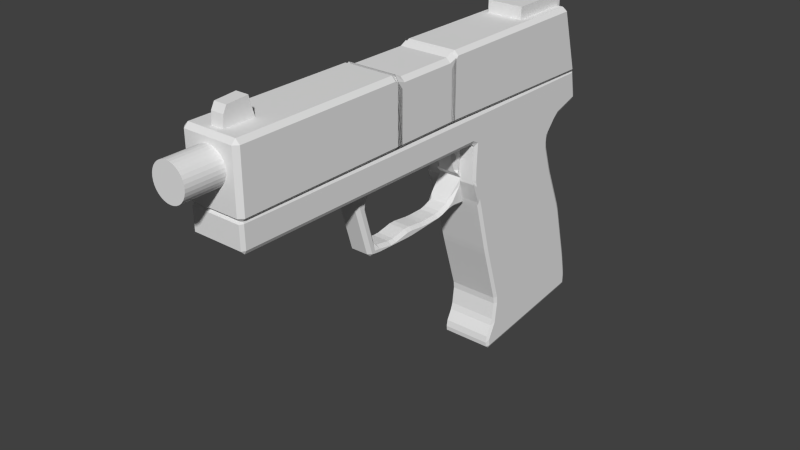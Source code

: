 # Source: USP45.blend  (saved by Blender 2.73.0; exported with 4.5.12 LTS)
import bpy
from mathutils import Matrix  # noqa: F401  (used for matrix-valued properties, if any)

bpy.ops.wm.read_factory_settings(use_empty=True)
scene = bpy.context.scene
scene.name = 'Scene'

# ---- collections
col_collection_1 = bpy.data.collections.new('Collection 1'); scene.collection.children.link(col_collection_1)

# ---- materials (node trees are filled in below, after node groups)
mat_material = bpy.data.materials.new('Material')
mat_material.alpha_threshold = 0.0
mat_material.use_transparent_shadow = False
mat_material.roughness = 0.5
mat_material.line_color = (0.0, 0.0, 0.0, 1.0)

# ---- material node trees

# ---- world
world_world = bpy.data.worlds.new('World'); scene.world = world_world
world_world.color = (0.05088, 0.05088, 0.05088)
world_world.use_sun_shadow = False
world_world.sun_shadow_jitter_overblur = 0.0
world_world.cycles.sampling_method = 'MANUAL'
world_world.cycles.sample_map_resolution = 256

# ---- meshes
me_cube = bpy.data.meshes.new('Cube')
me_cube.from_pydata([(-0.1953, 2.964, -1.547), (-0.1953, 3.245, -1.995), (0.1953, 3.245, -1.995), (0.1953, 2.964, -1.547), (-0.1953, 3.25, -1.433), (-0.1953, 3.358, -1.588), (0.1953, 3.358, -1.588), (0.1953, 3.25, -1.433), (-0.1953, 3.452, -1.962), (0.1953, 3.452, -1.962), (-0.1953, 3.475, -1.735), (0.1953, 3.475, -1.735), (-0.684, 3.793, -0.07861), (-0.684, 3.793, -1.348), (0.684, 3.793, -1.348), (0.684, 3.793, -0.07861), (-0.684, 4.133, -0.07861), (-0.684, 4.237, -1.353), (0.684, 4.237, -1.353), (0.684, 4.133, -0.07861), (-0.684, 4.133, -0.281), (-0.684, 3.793, -0.281), (0.684, 4.133, -0.281), (0.684, 3.793, -0.281), (-0.684, 4.237, -1.072), (0.684, 3.793, -0.9708), (-0.684, 3.793, -0.9708), (0.684, 4.237, -1.072), (-0.684, 3.793, -0.9563), (0.684, 4.133, -0.9563), (-0.684, 4.133, -0.9563), (0.684, 3.793, -0.9563), (-0.2368, 3.833, 6.843), (-0.2368, 3.888, 6.235), (0.2368, 3.888, 6.235), (0.2368, 3.833, 6.843), (-0.2368, 4.227, 6.753), (-0.2368, 4.257, 6.339), (0.2368, 4.257, 6.339), (0.2368, 4.227, 6.753), (-0.2368, 4.103, 6.82), (-0.2368, 4.126, 6.302), (0.2368, 4.126, 6.302), (0.2368, 4.103, 6.82), (2.665e-06, 3.71, 7.014), (2.665e-06, 3.71, 7.77), (0.1249, 3.704, 7.014), (0.1249, 3.704, 7.77), (0.245, 3.684, 7.014), (0.245, 3.684, 7.77), (0.3557, 3.653, 7.014), (0.3557, 3.653, 7.77), (0.4528, 3.611, 7.014), (0.4528, 3.611, 7.77), (0.5324, 3.56, 7.014), (0.5324, 3.56, 7.77), (0.5916, 3.502, 7.014), (0.5916, 3.502, 7.77), (0.628, 3.438, 7.014), (0.628, 3.438, 7.77), (0.6403, 3.373, 7.014), (0.6403, 3.373, 7.77), (0.628, 3.307, 7.014), (0.628, 3.307, 7.77), (0.5916, 3.243, 7.014), (0.5916, 3.243, 7.77), (0.5324, 3.185, 7.014), (0.5324, 3.185, 7.77), (0.4528, 3.134, 7.014), (0.4528, 3.134, 7.77), (0.3557, 3.092, 7.014), (0.3557, 3.092, 7.77), (0.245, 3.061, 7.014), (0.245, 3.061, 7.77), (0.1249, 3.041, 7.014), (0.1249, 3.041, 7.77), (2.009e-06, 3.035, 7.014), (2.009e-06, 3.035, 7.77), (-0.1249, 3.041, 7.014), (-0.1249, 3.041, 7.77), (-0.245, 3.061, 7.014), (-0.245, 3.061, 7.77), (-0.3557, 3.092, 7.014), (-0.3557, 3.092, 7.77), (-0.4528, 3.134, 7.014), (-0.4528, 3.134, 7.77), (-0.5324, 3.185, 7.014), (-0.5324, 3.185, 7.77), (-0.5916, 3.243, 7.014), (-0.5916, 3.243, 7.77), (-0.628, 3.307, 7.014), (-0.628, 3.307, 7.77), (-0.6403, 3.373, 7.014), (-0.6403, 3.373, 7.77), (-0.628, 3.438, 7.014), (-0.628, 3.438, 7.77), (-0.5916, 3.502, 7.014), (-0.5916, 3.502, 7.77), (-0.5324, 3.56, 7.014), (-0.5324, 3.56, 7.77), (-0.4528, 3.611, 7.014), (-0.4528, 3.611, 7.77), (-0.3557, 3.653, 7.014), (-0.3557, 3.653, 7.77), (-0.245, 3.684, 7.014), (-0.245, 3.684, 7.77), (-0.1249, 3.704, 7.014), (-0.1249, 3.704, 7.77), (-0.9269, 2.608, 3.612), (-1.081, 2.689, 3.612), (-1.081, 2.689, 3.45), (-0.9269, 2.608, 3.45), (-1.081, 2.689, 2.266), (-1.081, 2.689, 2.104), (-0.9269, 2.608, 2.104), (-0.9269, 2.608, 2.266), (0.9269, 2.608, 2.104), (1.081, 2.689, 2.104), (1.081, 2.689, 2.266), (0.9269, 2.608, 2.266), (1.081, 2.689, 3.45), (1.081, 2.689, 3.612), (0.9269, 2.608, 3.612), (0.9269, 2.608, 3.45), (-1.081, 3.738, 3.45), (-1.081, 3.793, 3.612), (-0.9269, 3.885, 3.58), (-0.9269, 3.82, 3.45), (-1.081, 3.738, 2.266), (-0.9269, 3.82, 2.266), (-0.9269, 3.887, 2.14), (-1.081, 3.795, 2.104), (1.081, 3.795, 2.104), (0.9269, 3.887, 2.14), (0.9269, 3.82, 2.266), (1.081, 3.738, 2.266), (1.081, 3.738, 3.45), (0.9269, 3.82, 3.45), (0.9269, 3.885, 3.58), (1.081, 3.793, 3.612), (-0.9269, 2.515, -1.673), (-1.081, 2.597, -1.645), (-0.9269, 2.591, -1.732), (0.9269, 2.591, -1.732), (1.081, 2.597, -1.645), (0.9269, 2.515, -1.673), (-0.9269, 3.819, -1.373), (-1.081, 3.816, -1.289), (-0.9269, 3.897, -1.269), (0.9269, 3.819, -1.373), (0.9269, 3.897, -1.269), (1.081, 3.816, -1.289), (1.081, 2.689, 2.215), (0.9269, 2.608, 2.215), (0.9269, 2.606, 2.052), (1.081, 2.687, 2.052), (-1.081, 2.687, 2.052), (-0.9269, 2.606, 2.052), (-0.9269, 2.608, 2.215), (-1.081, 2.689, 2.215), (0.9269, 3.83, 2.178), (1.081, 3.629, 2.215), (1.081, 3.816, 2.052), (0.9269, 3.897, 2.052), (-1.081, 3.629, 2.215), (-0.9269, 3.83, 2.178), (-0.9269, 3.897, 2.052), (-1.081, 3.816, 2.052), (-0.9269, 2.689, 7.032), (-1.081, 2.689, 6.95), (-0.9269, 2.608, 6.95), (0.9269, 2.608, 6.95), (1.081, 2.689, 6.95), (0.9269, 2.689, 7.032), (-0.9269, 3.889, 6.95), (-1.081, 3.807, 6.95), (-0.9269, 3.807, 7.032), (0.9269, 3.807, 7.032), (1.081, 3.807, 6.95), (0.9269, 3.889, 6.95), (-1.081, 2.689, 3.501), (-0.9269, 2.608, 3.501), (-0.9269, 2.608, 3.664), (-1.081, 2.689, 3.664), (1.081, 2.689, 3.664), (0.9269, 2.608, 3.664), (0.9269, 2.608, 3.501), (1.081, 2.689, 3.501), (1.081, 3.644, 3.501), (0.9269, 3.823, 3.534), (0.9269, 3.889, 3.664), (1.081, 3.807, 3.664), (-1.081, 3.807, 3.664), (-0.9269, 3.889, 3.664), (-0.9269, 3.823, 3.534), (-1.081, 3.644, 3.501), (-1.081, 2.63, -0.307), (-0.9269, 2.548, -0.3248), (1.081, 2.63, -0.307), (0.9269, 2.548, -0.3248), (0.9269, 3.897, -0.06685), (1.081, 3.816, -0.07983), (-1.081, 3.816, -0.07983), (-0.9269, 3.897, -0.06685), (0.4369, 1.276, 1.432), (-0.4369, 1.276, 1.432), (0.32, 1.93, 3.805), (0.32, 1.876, 3.898), (0.4369, 1.865, 3.976), (0.4369, 1.99, 3.93), (0.4369, 1.991, 3.807), (0.4369, 1.861, 4.228), (0.32, 1.863, 4.294), (0.32, 1.964, 4.357), (0.4369, 1.984, 4.289), (-0.32, 1.863, 4.294), (-0.4369, 1.861, 4.228), (-0.4369, 1.984, 4.289), (-0.32, 1.964, 4.357), (-0.4369, 1.865, 3.976), (-0.32, 1.876, 3.898), (-0.32, 1.93, 3.805), (-0.4369, 1.991, 3.807), (-0.4369, 1.99, 3.93), (0.4369, 1.738, 4.052), (0.32, 1.729, 3.985), (0.32, 1.617, 4.0), (0.4369, 1.615, 4.063), (0.4369, 1.738, 4.189), (0.4369, 1.615, 4.151), (0.32, 1.617, 4.216), (0.32, 1.735, 4.253), (-0.32, 1.735, 4.253), (-0.32, 1.617, 4.216), (-0.4369, 1.615, 4.151), (-0.4369, 1.738, 4.189), (-0.4369, 1.738, 4.052), (-0.4369, 1.615, 4.063), (-0.32, 1.617, 4.0), (-0.32, 1.729, 3.985), (0.32, 0.6404, 3.791), (0.4369, 0.706, 3.808), (0.4369, 0.6893, 3.679), (0.32, 0.6272, 3.668), (0.32, 0.7246, 3.95), (0.4369, 0.7196, 3.884), (0.32, 0.6548, 3.872), (-0.4369, 0.7196, 3.884), (-0.32, 0.7246, 3.95), (-0.32, 0.6548, 3.872), (-0.4369, 0.6893, 3.679), (-0.4369, 0.706, 3.808), (-0.32, 0.6404, 3.791), (-0.32, 0.6272, 3.668), (0.4369, 2.063, 3.809), (0.4369, 2.061, 3.932), (0.32, 2.122, 3.934), (0.32, 2.125, 3.811), (0.32, 2.111, 4.45), (0.4369, 2.051, 4.36), (0.32, 2.067, 4.467), (-0.32, 2.111, 4.45), (-0.32, 2.067, 4.467), (-0.4369, 2.051, 4.36), (-0.32, 2.122, 3.934), (-0.4369, 2.061, 3.932), (-0.4369, 2.063, 3.809), (-0.32, 2.125, 3.811), (0.32, 1.94, 1.938), (0.32, 1.954, 2.06), (0.4369, 2.016, 2.062), (0.4369, 2.003, 1.938), (-0.32, 1.954, 2.06), (-0.32, 1.94, 1.938), (-0.4369, 2.003, 1.938), (-0.4369, 2.016, 2.062), (0.32, 2.149, 2.066), (0.32, 2.135, 1.944), (0.4369, 2.07, 1.94), (0.4369, 2.087, 2.064), (-0.32, 2.135, 1.944), (-0.32, 2.149, 2.066), (-0.4369, 2.087, 2.064), (-0.4369, 2.07, 1.94), (0.4369, 0.8844, 3.85), (0.32, 0.8819, 3.785), (0.32, 0.8118, 3.707), (0.4369, 0.7461, 3.69), (0.4369, 0.7611, 3.818), (-0.4369, 0.7611, 3.818), (-0.4369, 0.7461, 3.69), (-0.32, 0.8118, 3.707), (-0.32, 0.8819, 3.785), (-0.4369, 0.8844, 3.85), (-0.32, 0.7637, 3.962), (-0.4369, 0.7611, 3.897), (-0.4369, 0.8844, 3.934), (-0.32, 0.8818, 3.997), (0.4369, 0.7611, 3.897), (0.32, 0.7637, 3.962), (0.32, 0.8818, 3.997), (0.4369, 0.8844, 3.934), (0.4369, 0.7245, 1.959), (0.32, 0.6656, 1.941), (0.32, 0.6437, 2.061), (0.4369, 0.7043, 2.082), (-0.32, 0.6437, 2.061), (-0.32, 0.6656, 1.941), (-0.4369, 0.7245, 1.959), (-0.4369, 0.7043, 2.082), (0.32, 0.7907, 1.98), (0.4369, 0.7317, 1.961), (0.4369, 0.7071, 2.083), (0.32, 0.7687, 2.099), (-0.4369, 0.7071, 2.083), (-0.4369, 0.7317, 1.961), (-0.32, 0.7907, 1.98), (-0.32, 0.7687, 2.099), (0.32, 0.8133, 2.963), (0.32, 0.8165, 2.841), (0.4369, 0.7526, 2.828), (0.4369, 0.7524, 2.953), (-0.32, 0.8165, 2.841), (-0.32, 0.8133, 2.963), (-0.4369, 0.7524, 2.953), (-0.4369, 0.7526, 2.828), (0.4369, 0.6601, 2.938), (0.4369, 0.6604, 2.813), (0.32, 0.5992, 2.803), (0.32, 0.598, 2.927), (-0.4369, 0.6604, 2.813), (-0.4369, 0.6601, 2.938), (-0.32, 0.598, 2.927), (-0.32, 0.5992, 2.803), (0.4369, 0.6964, 3.257), (0.4369, 0.6909, 3.384), (0.32, 0.7557, 3.396), (0.32, 0.7559, 3.274), (0.32, 0.6102, 3.236), (0.32, 0.615, 3.359), (0.4369, 0.6776, 3.38), (0.4369, 0.6724, 3.25), (-0.4369, 0.6909, 3.384), (-0.4369, 0.6964, 3.257), (-0.32, 0.7559, 3.274), (-0.32, 0.7557, 3.396), (-0.32, 0.615, 3.359), (-0.32, 0.6102, 3.236), (-0.4369, 0.6724, 3.25), (-0.4369, 0.6776, 3.38), (-0.4369, 0.7065, 2.39), (-0.32, 0.7681, 2.408), (-0.32, 0.776, 2.531), (-0.4369, 0.7123, 2.519), (-0.32, 0.6252, 2.371), (-0.4369, 0.6861, 2.385), (-0.4369, 0.6786, 2.511), (-0.32, 0.6178, 2.494), (0.4369, 0.7123, 2.519), (0.32, 0.776, 2.531), (0.32, 0.7681, 2.408), (0.4369, 0.7065, 2.39), (0.32, 0.6178, 2.494), (0.4369, 0.6786, 2.511), (0.4369, 0.6861, 2.385), (0.32, 0.6252, 2.371), (0.4369, 0.7996, 1.644), (0.32, 0.7365, 1.631), (0.32, 0.7239, 1.752), (0.4369, 0.7836, 1.767), (-0.32, 0.7239, 1.752), (-0.32, 0.7365, 1.631), (-0.4369, 0.7996, 1.644), (-0.4369, 0.7836, 1.767), (0.32, 0.934, 1.693), (0.4369, 0.8715, 1.663), (0.4369, 0.8031, 1.773), (0.32, 0.8632, 1.788), (-0.4369, 0.8031, 1.773), (-0.4369, 0.8715, 1.663), (-0.4369, 0.934, 1.693), (-0.32, 0.8632, 1.788), (0.32, 0.7624, 1.282), (0.32, 0.7088, 1.327), (0.4369, 0.7728, 1.35), (-0.4369, 0.7728, 1.35), (-0.32, 0.7088, 1.327), (-0.32, 0.7624, 1.282), (0.4369, 1.142, 1.457), (0.4369, 1.276, 1.432), (0.32, 1.276, 1.432), (-0.4369, 1.276, 1.432), (-0.4369, 1.142, 1.457), (-0.32, 1.276, 1.432), (0.32, 1.867, 1.413), (0.32, 1.744, 1.417), (0.4369, 1.759, 1.477), (0.4369, 1.885, 1.475), (-0.4369, 1.759, 1.477), (-0.32, 1.744, 1.417), (-0.32, 1.867, 1.413), (-0.4369, 1.885, 1.475), (0.4369, 1.952, 1.477), (0.32, 2.016, 1.477), (0.32, 1.939, 1.415), (-0.32, 1.939, 1.415), (-0.32, 2.016, 1.477), (-0.4369, 1.952, 1.477), (0.32, 1.897, 1.769), (0.4369, 1.961, 1.774), (0.4369, 1.93, 1.649), (0.4369, 1.794, 1.615), (0.32, 1.823, 1.69), (0.32, 2.061, 1.656), (0.4369, 1.996, 1.651), (0.4369, 2.028, 1.776), (0.32, 2.092, 1.775), (-0.32, 2.092, 1.775), (-0.4369, 2.028, 1.776), (-0.4369, 1.996, 1.651), (-0.32, 2.061, 1.656), (-0.32, 1.823, 1.69), (-0.4369, 1.794, 1.615), (-0.4369, 1.93, 1.649), (-0.4369, 1.961, 1.774), (-0.32, 1.897, 1.769), (0.32, 1.363, 1.451), (0.4369, 1.302, 1.457), (0.4369, 1.302, 1.457), (0.4369, 1.445, 1.506), (-0.4369, 1.302, 1.457), (-0.4369, 1.302, 1.457), (-0.32, 1.363, 1.451), (-0.4369, 1.445, 1.506), (0.4369, 1.431, 1.493), (0.4369, 1.399, 1.548), (0.4369, 1.399, 1.548), (0.32, 1.458, 1.567), (-0.4369, 1.399, 1.548), (-0.4369, 1.399, 1.548), (-0.4369, 1.431, 1.493), (-0.32, 1.458, 1.567), (0.4369, 1.302, 1.457), (0.4369, 1.302, 1.457), (0.32, 1.347, 1.499), (-0.32, 1.347, 1.499), (-0.4369, 1.302, 1.457), (-0.4369, 1.302, 1.457), (0.4369, 1.399, 1.548), (0.4369, 1.399, 1.548), (0.32, 1.354, 1.506), (-0.32, 1.354, 1.506), (-0.4369, 1.399, 1.548), (-0.4369, 1.399, 1.548), (0.32, 1.946, 2.618), (0.4369, 2.008, 2.62), (0.4369, 2.01, 2.496), (0.32, 1.948, 2.495), (0.4369, 2.081, 2.499), (0.4369, 2.08, 2.622), (0.32, 2.141, 2.624), (0.32, 2.143, 2.501), (-0.32, 2.141, 2.624), (-0.4369, 2.08, 2.622), (-0.4369, 2.081, 2.499), (-0.32, 2.143, 2.501), (-0.4369, 2.01, 2.496), (-0.4369, 2.008, 2.62), (-0.32, 1.946, 2.618), (-0.32, 1.948, 2.495), (0.32, 2.146, 2.251), (0.4369, 2.085, 2.25), (0.4369, 2.083, 2.373), (0.32, 2.145, 2.375), (-0.32, 1.951, 2.245), (-0.4369, 2.013, 2.247), (-0.4369, 2.011, 2.371), (-0.32, 1.95, 2.369), (0.32, 1.95, 2.369), (0.4369, 2.011, 2.371), (0.4369, 2.013, 2.247), (0.32, 1.951, 2.245), (-0.32, 2.145, 2.375), (-0.4369, 2.083, 2.373), (-0.4369, 2.085, 2.25), (-0.32, 2.146, 2.251), (1.0, -2.096, -1.941), (0.9308, -2.158, -2.01), (0.9308, -2.021, -1.996), (0.9308, -2.02, 0.6243), (0.9308, -2.15, 0.6644), (1.0, -2.109, 0.5655), (-1.0, -2.109, 0.5655), (-0.9308, -2.15, 0.6644), (-0.9308, -2.02, 0.6243), (-0.9308, -2.021, -1.996), (-0.9308, -2.158, -2.01), (-1.0, -2.096, -1.941), (1.0, 0.5503, -1.122), (0.9308, 0.5524, -1.196), (0.9308, 0.6817, -1.148), (1.0, 0.6929, -1.071), (1.0, 0.8015, 1.276), (0.9308, 0.7347, 1.258), (1.0, 0.7252, 1.184), (1.0, 0.8672, 1.227), (1.0, 0.8015, 1.276), (-1.0, 0.8672, 1.227), (-1.0, 0.7252, 1.184), (-0.9308, 0.7347, 1.258), (-1.0, 0.8015, 1.276), (-1.0, 0.8015, 1.276), (-0.9308, 0.5524, -1.196), (-1.0, 0.5503, -1.122), (-1.0, 0.6929, -1.071), (-0.9308, 0.6817, -1.148), (1.0, -1.54, -1.822), (1.0, -1.679, -1.856), (0.9308, -1.677, -1.926), (0.9308, -1.543, -1.894), (0.9308, -1.678, 0.5826), (1.0, -1.679, 0.513), (1.0, -1.54, 0.5234), (0.9308, -1.544, 0.5949), (-1.0, -1.679, 0.513), (-0.9308, -1.678, 0.5826), (-0.9308, -1.544, 0.5949), (-1.0, -1.54, 0.5234), (-0.9308, -1.677, -1.926), (-1.0, -1.679, -1.856), (-1.0, -1.54, -1.822), (-0.9308, -1.543, -1.894), (0.9308, -0.295, -1.556), (1.0, -0.2895, -1.478), (1.0, -0.4278, -1.529), (0.9308, -0.4256, -1.6), (1.0, -0.4278, 0.8713), (1.0, -0.2895, 0.9123), (0.9308, -0.2918, 0.9833), (0.9308, -0.4247, 0.9448), (-0.9308, -0.4247, 0.9448), (-0.9308, -0.2918, 0.9833), (-1.0, -0.2895, 0.9123), (-1.0, -0.4278, 0.8713), (-1.0, -0.4278, -1.529), (-1.0, -0.2895, -1.478), (-0.9308, -0.295, -1.556), (-0.9308, -0.4256, -1.6), (0.9308, -2.292, -2.01), (1.0, -2.299, -1.941), (0.9308, -2.368, -1.941), (0.9308, -2.65, 0.7123), (1.0, -2.581, 0.7196), (0.9308, -2.589, 0.7883), (-0.9308, -2.65, 0.7123), (-0.9308, -2.589, 0.7883), (-1.0, -2.581, 0.7196), (-1.0, -2.299, -1.941), (-0.9308, -2.292, -2.01), (-0.9308, -2.368, -1.941), (-0.9308, -2.493, 0.7985), (-0.9308, -2.362, 0.7741), (-1.0, -2.437, 0.7348), (-0.9308, -2.106, -2.01), (-0.9308, -2.244, -2.01), (-1.0, -2.175, -1.941), (1.0, -2.437, 0.7348), (0.9308, -2.362, 0.7741), (0.9308, -2.493, 0.7985), (1.0, -2.175, -1.941), (0.9308, -2.244, -2.01), (0.9308, -2.106, -2.01), (0.9308, 1.279, -0.9757), (1.0, 1.279, -0.9064), (1.0, 1.14, -0.9218), (0.9308, 1.144, -0.9935), (1.0, 1.14, 1.335), (1.0, 1.279, 1.367), (0.9308, 1.279, 1.436), (1.0, 1.21, 1.436), (1.0, 1.21, 1.436), (-1.0, 1.21, 1.436), (-1.0, 1.21, 1.436), (-0.9308, 1.279, 1.436), (-1.0, 1.279, 1.367), (-1.0, 1.14, 1.335), (-1.0, 1.279, -0.9064), (-0.9308, 1.279, -0.9757), (-0.9308, 1.144, -0.9935), (-1.0, 1.14, -0.9218), (0.9308, 1.351, -0.98), (0.9308, 1.472, -1.029), (1.0, 1.447, -0.9164), (1.0, 1.554, 1.367), (0.9308, 1.625, 1.433), (0.9308, 1.487, 1.436), (-0.9308, 1.487, 1.436), (-0.9308, 1.625, 1.433), (-1.0, 1.554, 1.367), (-1.0, 1.447, -0.9164), (-0.9308, 1.472, -1.029), (-0.9308, 1.351, -0.98), (1.0, 1.821, -1.271), (1.0, 1.714, -1.149), (0.9308, 1.696, -1.225), (0.9308, 1.768, -1.337), (1.0, 2.496, 1.32), (1.0, 2.516, 0.9251), (0.9308, 2.588, 1.315), (0.9308, 2.59, 1.454), (1.0, 2.521, 1.457), (-1.0, 2.521, 1.457), (-0.9308, 2.59, 1.454), (-0.9308, 2.588, 1.315), (-1.0, 2.516, 0.9251), (-1.0, 2.496, 1.32), (-0.9308, 1.768, -1.337), (-0.9308, 1.696, -1.225), (-1.0, 1.714, -1.149), (-1.0, 1.821, -1.271), (0.9308, 2.001, -1.874), (1.0, 1.981, -1.807), (0.9308, 1.913, -1.821), (0.9308, 2.564, -1.697), (1.0, 2.495, -1.709), (0.9308, 2.495, -1.779), (-1.0, 2.495, -1.709), (-0.9308, 2.564, -1.697), (-0.9308, 2.495, -1.779), (-0.9308, 2.001, -1.874), (-0.9308, 1.913, -1.821), (-1.0, 1.981, -1.807), (0.9308, 0.8659, 1.301), (1.0, 0.8015, 1.276), (1.0, 0.8015, 1.276), (-1.0, 0.8015, 1.276), (-1.0, 0.8015, 1.276), (-0.9308, 0.8659, 1.301), (1.0, 1.21, 1.436), (1.0, 1.21, 1.436), (0.9308, 1.145, 1.411), (-0.9308, 1.145, 1.411), (-1.0, 1.21, 1.436), (-1.0, 1.21, 1.436), (-0.9308, 1.607, -1.148), (-0.9308, 1.503, -1.057), (-1.0, 1.601, -1.05), (-0.9308, 2.02, 1.484), (-1.0, 2.089, 1.481), (-1.0, 2.016, 1.346), (-0.9308, 1.95, 1.418), (1.0, 2.016, 1.346), (1.0, 2.089, 1.481), (0.9308, 2.02, 1.484), (0.9308, 1.95, 1.418), (1.0, 1.601, -1.05), (0.9308, 1.503, -1.057), (0.9308, 1.607, -1.148), (1.0, 2.588, 6.94), (0.9308, 2.658, 6.941), (0.9308, 2.589, 7.01), (-0.9308, 2.589, 7.01), (-0.9308, 2.658, 6.941), (-1.0, 2.588, 6.94), (-0.9308, 2.158, 7.005), (-1.0, 2.157, 6.935), (-0.9308, 2.088, 6.935), (0.9308, 2.088, 6.935), (1.0, 2.157, 6.935), (0.9308, 2.158, 7.005)], [], [(4, 5, 1, 0), (2, 1, 8, 9), (6, 7, 3, 2), (7, 4, 0, 3), (0, 1, 2, 3), (7, 6, 5, 4), (10, 11, 9, 8), (6, 2, 9, 11), (5, 6, 11, 10), (1, 5, 10, 8), (24, 17, 13, 26), (17, 18, 14, 13), (22, 19, 15, 23), (19, 16, 12, 15), (26, 13, 14, 25), (27, 18, 17, 24), (19, 22, 20, 16), (12, 21, 23, 15), (29, 22, 23, 31), (16, 20, 21, 12), (18, 27, 25, 14), (29, 27, 24, 30), (28, 26, 25, 31), (30, 24, 26, 28), (20, 30, 28, 21), (21, 28, 31, 23), (22, 29, 30, 20), (27, 29, 31, 25), (40, 41, 33, 32), (41, 42, 34, 33), (42, 43, 35, 34), (43, 40, 32, 35), (32, 33, 34, 35), (39, 38, 37, 36), (39, 36, 40, 43), (38, 39, 43, 42), (37, 38, 42, 41), (36, 37, 41, 40), (44, 45, 47, 46), (46, 47, 49, 48), (48, 49, 51, 50), (50, 51, 53, 52), (52, 53, 55, 54), (54, 55, 57, 56), (56, 57, 59, 58), (58, 59, 61, 60), (60, 61, 63, 62), (62, 63, 65, 64), (64, 65, 67, 66), (66, 67, 69, 68), (68, 69, 71, 70), (70, 71, 73, 72), (72, 73, 75, 74), (74, 75, 77, 76), (76, 77, 79, 78), (78, 79, 81, 80), (80, 81, 83, 82), (82, 83, 85, 84), (84, 85, 87, 86), (86, 87, 89, 88), (88, 89, 91, 90), (90, 91, 93, 92), (92, 93, 95, 94), (94, 95, 97, 96), (96, 97, 99, 98), (98, 99, 101, 100), (100, 101, 103, 102), (102, 103, 105, 104), (47, 45, 107, 105, 103, 101, 99, 97, 95, 93, 91, 89, 87, 85, 83, 81, 79, 77, 75, 73, 71, 69, 67, 65, 63, 61, 59, 57, 55, 53, 51, 49), (106, 107, 45, 44), (104, 105, 107, 106), (44, 46, 48, 50, 52, 54, 56, 58, 60, 62, 64, 66, 68, 70, 72, 74, 76, 78, 80, 82, 84, 86, 88, 90, 92, 94, 96, 98, 100, 102, 104, 106), (111, 115, 119, 123), (196, 202, 147, 141), (132, 117, 152, 161), (184, 191, 178, 172), (108, 122, 186, 181), (138, 126, 194, 189), (199, 197, 140, 145), (203, 200, 150, 148), (192, 183, 169, 175), (201, 198, 144, 151), (116, 114, 158, 153), (146, 149, 143, 142), (121, 139, 188, 187), (135, 136, 120, 118), (182, 185, 171, 170), (190, 193, 174, 179), (177, 176, 168, 173), (113, 131, 164, 159), (137, 134, 129, 127), (130, 133, 160, 165), (125, 109, 180, 195), (108, 109, 110, 111), (112, 113, 114, 115), (116, 117, 118, 119), (120, 121, 122, 123), (124, 125, 126, 127), (128, 129, 130, 131), (132, 133, 134, 135), (136, 137, 138, 139), (140, 141, 142), (143, 144, 145), (146, 147, 148), (149, 150, 151), (152, 153, 154, 155), (156, 157, 158, 159), (160, 161, 162, 163), (164, 165, 166, 167), (168, 169, 170), (171, 172, 173), (174, 175, 176), (177, 178, 179), (180, 181, 182, 183), (184, 185, 186, 187), (188, 189, 190, 191), (192, 193, 194, 195), (109, 125, 124, 110), (127, 129, 128, 124), (131, 113, 112, 128), (115, 111, 110, 112), (129, 134, 133, 130), (135, 118, 117, 132), (119, 115, 114, 116), (134, 137, 136, 135), (139, 121, 120, 136), (123, 119, 118, 120), (137, 127, 126, 138), (111, 123, 122, 108), (146, 142, 141, 147), (148, 150, 149, 146), (151, 144, 143, 149), (145, 140, 142, 143), (152, 117, 116, 153), (196, 141, 140, 197), (160, 133, 132, 161), (164, 131, 130, 165), (198, 155, 154, 199), (113, 159, 158, 114), (200, 163, 162, 201), (202, 167, 166, 203), (167, 156, 159, 164), (163, 166, 165, 160), (155, 162, 161, 152), (157, 154, 153, 158), (168, 176, 175, 169), (177, 173, 172, 178), (179, 174, 176, 177), (170, 171, 173, 168), (180, 109, 108, 181), (184, 172, 171, 185), (188, 139, 138, 189), (192, 175, 174, 193), (169, 183, 182, 170), (121, 187, 186, 122), (178, 191, 190, 179), (125, 195, 194, 126), (183, 192, 195, 180), (191, 184, 187, 188), (193, 190, 189, 194), (185, 182, 181, 186), (124, 128, 112, 110), (147, 202, 203, 148), (150, 200, 201, 151), (144, 198, 199, 145), (156, 196, 197, 157), (162, 155, 198, 201), (166, 163, 200, 203), (154, 157, 197, 199), (156, 167, 202, 196), (209, 214, 259, 255), (213, 218, 262, 260), (217, 223, 265, 263), (210, 254, 459, 455), (484, 475, 275, 282), (327, 320, 358, 363), (242, 287, 335, 340), (290, 250, 349, 342), (289, 295, 247, 251), (252, 249, 246, 240), (257, 267, 462, 460), (266, 222, 467, 463), (235, 236, 219, 216), (239, 225, 207, 220), (411, 396, 429, 434), (283, 274, 424, 418), (286, 291, 345, 336), (271, 278, 415, 409), (233, 230, 300, 297), (237, 234, 296, 293), (298, 288, 241, 245), (229, 227, 284, 301), (360, 351, 317, 313), (307, 303, 368, 370), (315, 308, 373, 378), (302, 311, 376, 369), (366, 375, 388, 384), (325, 330, 356, 353), (319, 322, 352, 359), (343, 348, 331, 324), (354, 365, 304, 306), (253, 243, 339, 346), (256, 258, 261, 264), (294, 299, 244, 248), (347, 338, 329, 332), (333, 328, 362, 357), (341, 334, 321, 326), (337, 344, 323, 318), (390, 393, 387, 382), (364, 361, 312, 305), (310, 316, 381, 377), (350, 355, 309, 314), (389, 388, 390, 393, 392, 391, 205, 204), (371, 367, 383, 386), (374, 380, 391, 393, 390, 389), (379, 372, 385, 392), (410, 414, 402, 397), (398, 422, 440, 433), (421, 412, 437, 441), (427, 431, 446, 443), (480, 471, 279, 270), (470, 485, 281, 276), (277, 280, 417, 416), (273, 268, 408, 425), (451, 450, 444, 445), (419, 423, 401, 407), (413, 420, 406, 403), (400, 394, 404, 405), (469, 457, 478, 477), (430, 439, 452, 447), (438, 436, 448, 453), (435, 428, 442, 449), (395, 399, 432, 426), (231, 232, 215, 212), (474, 481, 269, 272), (226, 238, 292, 285), (221, 206, 454, 468), (456, 458, 472, 479), (464, 466, 476, 483), (461, 465, 482, 473), (206, 207, 208, 209, 210), (211, 212, 213, 214), (215, 216, 217, 218), (219, 220, 221, 222, 223), (224, 225, 226, 227), (228, 229, 230, 231), (232, 233, 234, 235), (236, 237, 238, 239), (240, 241, 242, 243), (244, 245, 246), (247, 248, 249), (250, 251, 252, 253), (254, 255, 256, 257), (258, 259, 260), (261, 262, 263), (264, 265, 266, 267), (268, 269, 270, 271), (272, 273, 274, 275), (276, 277, 278, 279), (280, 281, 282, 283), (284, 285, 286, 287, 288), (289, 290, 291, 292, 293), (294, 295, 296, 297), (298, 299, 300, 301), (302, 303, 304, 305), (306, 307, 308, 309), (310, 311, 312, 313), (314, 315, 316, 317), (318, 319, 320, 321), (322, 323, 324, 325), (326, 327, 328, 329), (330, 331, 332, 333), (334, 335, 336, 337), (338, 339, 340, 341), (342, 343, 344, 345), (346, 347, 348, 349), (350, 351, 352, 353), (354, 355, 356, 357), (358, 359, 360, 361), (362, 363, 364, 365), (366, 367, 368, 369), (370, 371, 372, 373), (374, 375, 376, 377), (378, 379, 380, 381), (382, 383, 384), (385, 386, 387), (388, 389, 390), (391, 392, 393), (394, 395, 396, 397), (398, 399, 400, 401), (402, 403, 404), (405, 406, 407), (408, 409, 410, 411, 412), (413, 414, 415, 416), (417, 418, 419, 420), (421, 422, 423, 424, 425), (426, 427, 428, 429), (430, 431, 432, 433), (434, 435, 436, 437), (438, 439, 440, 441), (442, 443, 444), (445, 446, 447), (448, 449, 450), (451, 452, 453), (454, 455, 456, 457), (458, 459, 460, 461), (462, 463, 464, 465), (466, 467, 468, 469), (470, 471, 472, 473), (474, 475, 476, 477), (478, 479, 480, 481), (482, 483, 484, 485), (207, 225, 224, 208), (227, 229, 228, 224), (231, 212, 211, 228), (214, 209, 208, 211), (230, 233, 232, 231), (235, 216, 215, 232), (218, 213, 212, 215), (234, 237, 236, 235), (239, 220, 219, 236), (223, 217, 216, 219), (238, 226, 225, 239), (206, 221, 220, 207), (240, 246, 245, 241), (246, 249, 248, 244), (249, 252, 251, 247), (252, 240, 243, 253), (284, 227, 226, 285), (289, 251, 250, 290), (294, 248, 247, 295), (298, 245, 244, 299), (258, 256, 255, 259), (261, 258, 260, 262), (264, 261, 263, 265), (256, 264, 267, 257), (265, 223, 222, 266), (209, 255, 254, 210), (262, 218, 217, 263), (259, 214, 213, 260), (268, 273, 272, 269), (276, 281, 280, 277), (282, 275, 274, 283), (270, 279, 278, 271), (454, 206, 210, 455), (470, 276, 279, 471), (462, 267, 266, 463), (474, 272, 275, 475), (241, 288, 287, 242), (237, 293, 292, 238), (233, 297, 296, 234), (229, 301, 300, 230), (288, 298, 301, 284), (299, 294, 297, 300), (295, 289, 293, 296), (291, 286, 285, 292), (306, 304, 303, 307), (314, 309, 308, 315), (305, 312, 311, 302), (316, 310, 313, 317), (335, 287, 286, 336), (350, 314, 317, 351), (339, 243, 242, 340), (354, 306, 309, 355), (358, 320, 319, 359), (343, 324, 323, 344), (362, 328, 327, 363), (347, 332, 331, 348), (328, 333, 332, 329), (330, 325, 324, 331), (320, 327, 326, 321), (322, 319, 318, 323), (321, 334, 337, 318), (329, 338, 341, 326), (290, 342, 345, 291), (253, 346, 349, 250), (344, 337, 336, 345), (334, 341, 340, 335), (348, 343, 342, 349), (338, 347, 346, 339), (325, 353, 352, 322), (333, 357, 356, 330), (312, 361, 360, 313), (304, 365, 364, 305), (365, 354, 357, 362), (355, 350, 353, 356), (361, 364, 363, 358), (351, 360, 359, 352), (370, 368, 367, 371), (378, 373, 372, 379), (369, 376, 375, 366), (380, 374, 377, 381), (376, 311, 310, 377), (315, 378, 381, 316), (368, 303, 302, 369), (307, 370, 373, 308), (386, 383, 382, 387), (392, 385, 387, 393), (384, 388, 390, 382), (388, 375, 374, 389), (379, 392, 391, 380), (383, 367, 366, 384), (371, 386, 385, 372), (394, 400, 399, 395), (403, 406, 405, 404), (407, 401, 400, 405), (397, 402, 404, 394), (408, 268, 271, 409), (413, 403, 402, 414), (417, 280, 283, 418), (422, 398, 401, 423), (396, 411, 410, 397), (277, 416, 415, 278), (406, 420, 419, 407), (273, 425, 424, 274), (412, 421, 425, 408), (420, 413, 416, 417), (423, 419, 418, 424), (414, 410, 409, 415), (426, 432, 431, 427), (439, 430, 433, 440), (428, 435, 434, 429), (436, 438, 441, 437), (440, 422, 421, 441), (411, 434, 437, 412), (395, 426, 429, 396), (432, 399, 398, 433), (443, 446, 445, 444), (451, 445, 447, 452), (444, 450, 449, 442), (450, 451, 453, 448), (452, 439, 438, 453), (435, 449, 448, 436), (427, 443, 442, 428), (446, 431, 430, 447), (478, 457, 456, 479), (257, 460, 459, 254), (482, 465, 464, 483), (221, 468, 467, 222), (457, 469, 468, 454), (465, 461, 460, 462), (466, 464, 463, 467), (458, 456, 455, 459), (461, 473, 472, 458), (469, 477, 476, 466), (269, 481, 480, 270), (281, 485, 484, 282), (481, 474, 477, 478), (485, 470, 473, 482), (475, 484, 483, 476), (471, 480, 479, 472), (224, 228, 211, 208), (499, 532, 546, 512), (581, 511, 635, 643), (500, 515, 588, 575), (506, 580, 638, 634), (514, 507, 585, 589), (517, 521, 491, 566, 552, 549, 569, 486), (516, 534, 536, 522), (496, 487, 571, 563), (492, 524, 529, 497, 565, 557, 556, 562), (533, 498, 504, 537), (550, 551, 554, 559), (527, 543, 544, 530), (523, 539, 540, 526), (564, 570, 548, 558), (572, 587, 601, 590), (568, 560, 555, 553), (490, 493, 561, 567), (489, 520, 525, 494), (510, 502, 633, 636), (505, 501, 574, 576), (538, 503, 509, 541), (591, 600, 645, 656), (586, 584, 598, 649, 615, 618, 646, 599), (577, 573, 592, 655, 603, 606, 651, 593), (620, 629, 628, 625), (664, 669, 660, 661), (609, 612, 662, 659), (637, 632, 640, 641), (652, 610, 658, 668), (607, 602, 621, 624), (657, 644, 617, 604), (647, 653, 667, 666), (535, 519, 531, 547), (583, 578, 595, 596), (542, 508, 513, 545), (597, 594, 654, 650), (605, 616, 630, 622), (579, 582, 642, 639), (611, 648, 665, 663), (619, 614, 626, 631), (613, 608, 623, 627), (486, 487, 488), (489, 490, 491), (492, 493, 494), (495, 496, 497), (498, 499, 500, 501), (502, 503, 504, 505, 506), (507, 508, 509, 510, 511), (512, 513, 514, 515), (516, 517, 518, 519), (520, 521, 522, 523), (524, 525, 526, 527), (528, 529, 530, 531), (532, 533, 534, 535), (536, 537, 538, 539), (540, 541, 542, 543), (544, 545, 546, 547), (548, 549, 550), (551, 552, 553), (554, 555, 556), (557, 558, 559), (560, 561, 562), (563, 564, 565), (566, 567, 568), (569, 570, 571), (572, 573, 574, 575), (576, 577, 578, 579, 580), (581, 582, 583, 584, 585), (586, 587, 588, 589), (590, 591, 592), (593, 594, 595), (596, 597, 598), (599, 600, 601), (602, 603, 604, 605), (606, 607, 608, 609, 610), (611, 612, 613, 614, 615), (616, 617, 618, 619), (620, 621, 622), (623, 624, 625), (626, 627, 628), (629, 630, 631), (632, 633, 634), (635, 636, 637), (638, 639, 640), (641, 642, 643), (644, 645, 646), (647, 648, 649, 650), (651, 652, 653, 654), (655, 656, 657), (658, 659, 660), (661, 662, 663), (664, 665, 666), (667, 668, 669), (487, 496, 495, 488), (532, 499, 498, 533), (489, 494, 493, 490), (537, 504, 503, 538), (541, 509, 508, 542), (545, 513, 512, 546), (501, 505, 504, 498), (499, 512, 515, 500), (502, 510, 509, 503), (507, 514, 513, 508), (488, 518, 517, 486), (491, 521, 520, 489), (494, 525, 524, 492), (497, 529, 528, 495), (518, 528, 531, 519), (527, 530, 529, 524), (523, 526, 525, 520), (516, 522, 521, 517), (519, 535, 534, 516), (522, 536, 539, 523), (526, 540, 543, 527), (530, 544, 547, 531), (535, 547, 546, 532), (542, 545, 544, 543), (538, 541, 540, 539), (533, 537, 536, 534), (549, 552, 551, 550), (550, 559, 558, 548), (553, 555, 554, 551), (556, 557, 559, 554), (561, 493, 492, 562), (564, 558, 557, 565), (566, 491, 490, 567), (569, 549, 548, 570), (555, 560, 562, 556), (496, 563, 565, 497), (552, 566, 568, 553), (486, 569, 571, 487), (570, 564, 563, 571), (560, 568, 567, 561), (573, 577, 576, 574), (575, 588, 587, 572), (578, 583, 582, 579), (584, 586, 589, 585), (588, 515, 514, 589), (511, 581, 585, 507), (505, 576, 580, 506), (574, 501, 500, 575), (590, 601, 600, 591), (594, 597, 596, 595), (601, 587, 586, 599), (583, 596, 598, 584), (577, 593, 595, 578), (592, 573, 572, 590), (602, 607, 606, 603), (604, 617, 616, 605), (608, 613, 612, 609), (614, 619, 618, 615), (645, 600, 599, 646), (648, 611, 615, 649), (651, 606, 610, 652), (655, 592, 591, 656), (620, 625, 624, 621), (622, 630, 629, 620), (625, 628, 627, 623), (628, 629, 631, 626), (630, 616, 619, 631), (613, 627, 626, 614), (607, 624, 623, 608), (621, 602, 605, 622), (632, 637, 636, 633), (639, 642, 641, 640), (637, 641, 643, 635), (634, 638, 640, 632), (633, 502, 506, 634), (579, 639, 638, 580), (642, 582, 581, 643), (510, 636, 635, 511), (617, 644, 646, 618), (597, 650, 649, 598), (593, 651, 654, 594), (603, 655, 657, 604), (644, 657, 656, 645), (653, 647, 650, 654), (659, 662, 661, 660), (664, 661, 663, 665), (668, 658, 660, 669), (669, 664, 666, 667), (665, 648, 647, 666), (652, 668, 667, 653), (609, 659, 658, 610), (662, 612, 611, 663), (518, 488, 495, 528)])
me_cube.materials.append(mat_material)
me_cube.use_remesh_preserve_volume = False
me_cube.use_remesh_preserve_attributes = False
me_cube.use_mirror_vertex_groups = False
me_cube.update()

# ---- objects
ob_cube = bpy.data.objects.new('Cube', me_cube)

# ---- transforms, parenting, visibility, modifiers, constraints
ob_cube.location = (-1.281e-13, 3.6, -5.495)
ob_cube.rotation_euler = (1.571, -1.748e-07, 6.283)
ob_cube.scale = (0.5271, 1.0, 1.0)
ob_cube.lock_rotations_4d = False
ob_cube.empty_display_type = 'ARROWS'
ob_cube.lineart.crease_threshold = 0.0

# ---- collection membership
col_collection_1.objects.link(ob_cube)

# ---- scene / render settings (as saved in the file)
scene.frame_start = 1; scene.frame_end = 250; scene.frame_set(1)
scene.render.engine = 'BLENDER_EEVEE_NEXT'
scene.render.resolution_percentage = 50
scene.render.dither_intensity = 0.0
scene.cycles.use_denoising = False
scene.cycles.samples = 10
scene.cycles.sampling_pattern = 'TABULATED_SOBOL'
scene.cycles.light_sampling_threshold = 0.0
scene.cycles.use_adaptive_sampling = False
scene.cycles.use_light_tree = False
scene.cycles.blur_glossy = 0.0
scene.cycles.pixel_filter_type = 'GAUSSIAN'
scene.cycles.sample_clamp_indirect = 0.0
scene.view_settings.view_transform = 'Standard'
bpy.context.view_layer.update()

# ---- added for rendering (the .blend has no active camera and no usable light): camera, sun
cam_auto = bpy.data.cameras.new('AutoCamera')
cam_auto.lens = 50.0
cam_auto.sensor_width = 36.0
cam_auto.clip_end = 1000.0
ob_auto_camera = bpy.data.objects.new('AutoCamera', cam_auto)
scene.collection.objects.link(ob_auto_camera)
ob_auto_camera.location = (11.1284, -12.6341, 4.21157)
ob_auto_camera.rotation_euler = (1.09748, -7.21219e-08, 0.694738)
scene.camera = ob_auto_camera
light_auto_sun = bpy.data.lights.new('AutoSun', 'SUN')
light_auto_sun.energy = 3.0
light_auto_sun.angle = 0.0523599
ob_auto_sun = bpy.data.objects.new('AutoSun', light_auto_sun)
scene.collection.objects.link(ob_auto_sun)
ob_auto_sun.rotation_euler = (0.872665, 0.174533, 0.523599)
bpy.context.view_layer.update()

